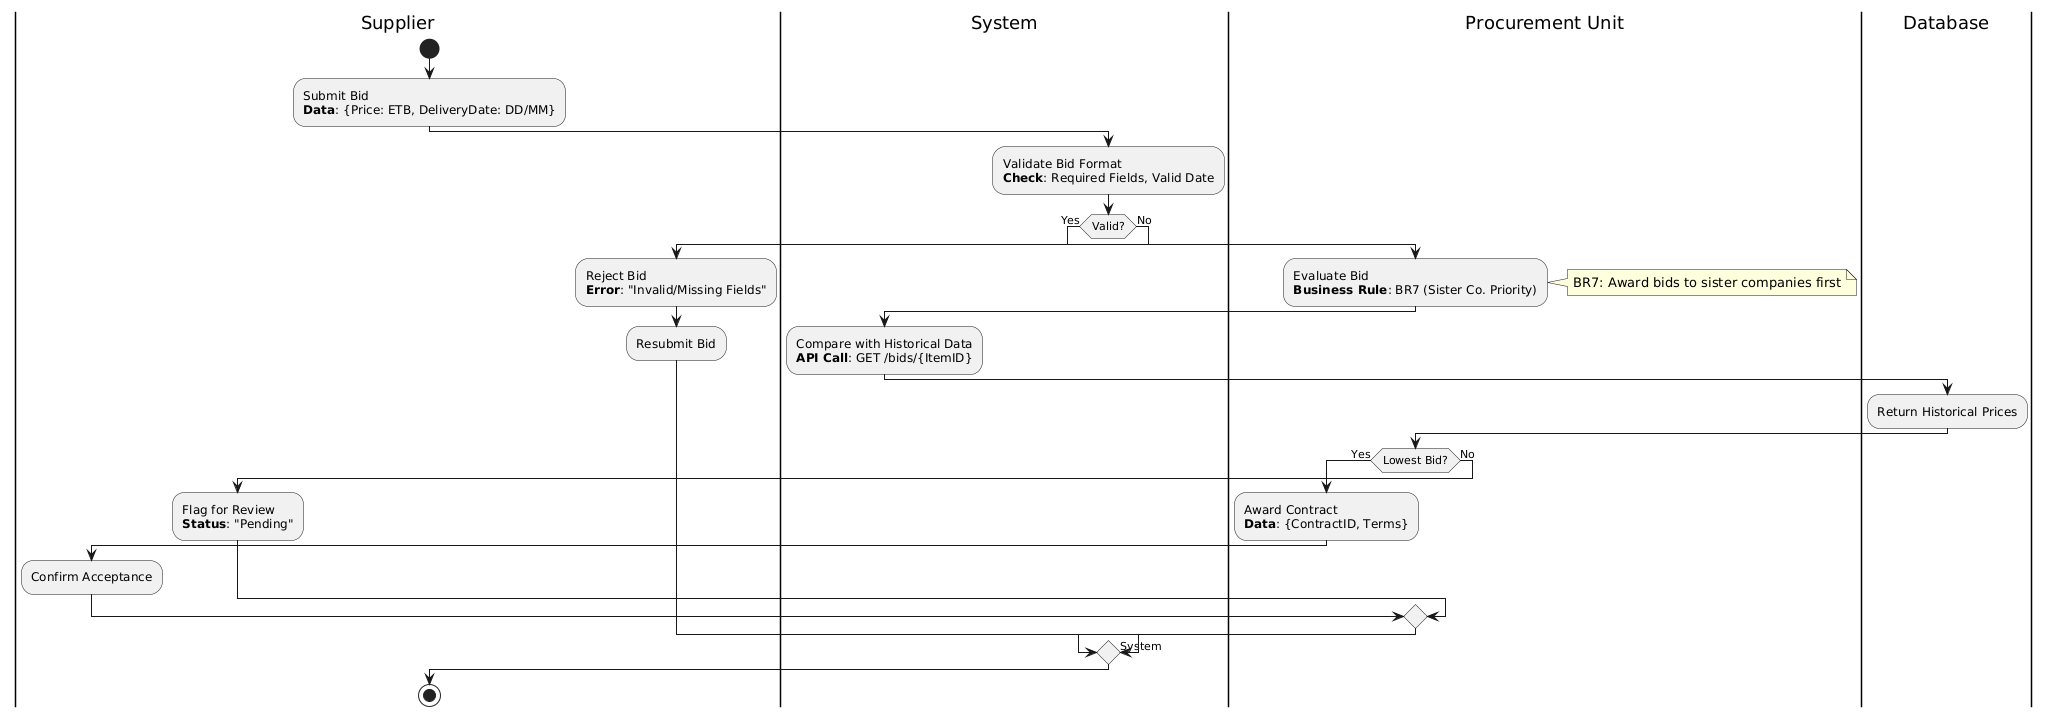

The diagram above was rendered by PlantUML. Its source (embedded in the PNG):
@startuml
|Supplier|
start
:Submit Bid\n**Data**: {Price: ETB, DeliveryDate: DD/MM};
|System|
:Validate Bid Format\n**Check**: Required Fields, Valid Date;
if (Valid?) then (Yes)
  |Procurement Unit|
  :Evaluate Bid\n**Business Rule**: BR7 (Sister Co. Priority);
  note right: BR7: Award bids to sister companies first
  |System|
  :Compare with Historical Data\n**API Call**: GET /bids/{ItemID};
  |Database|
  :Return Historical Prices;
  |Procurement Unit|
  if (Lowest Bid?) then (Yes)
    :Award Contract\n**Data**: {ContractID, Terms};
    |Supplier|
    :Confirm Acceptance;
  else (No)
    :Flag for Review\n**Status**: "Pending";
  endif
else (No)
  :Reject Bid\n**Error**: "Invalid/Missing Fields";
  |Supplier|
  :Resubmit Bid;
  ->System;
endif
stop
@enduml